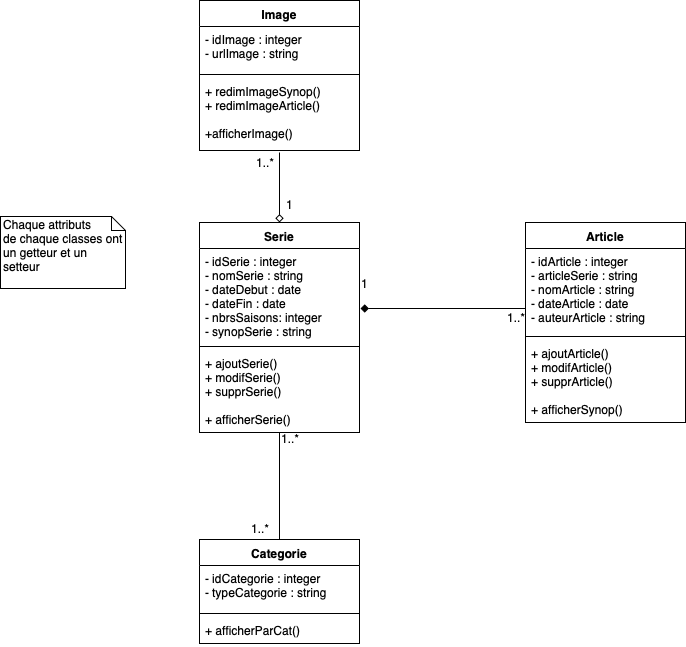

The diagram above was exported from draw.io. Its source (the exported page's mxGraphModel, read from the mxfile embedded in the PNG):
<mxGraphModel dx="802" dy="664" grid="1" gridSize="10" guides="1" tooltips="1" connect="1" arrows="1" fold="1" page="1" pageScale="1" pageWidth="827" pageHeight="1169" math="0" shadow="0">
  <root>
    <mxCell id="0" />
    <mxCell id="1" parent="0" />
    <mxCell id="Yg1CWL8n5pVzWQcd7fbU-23" style="edgeStyle=none;rounded=0;orthogonalLoop=1;jettySize=auto;html=1;exitX=0.5;exitY=0;exitDx=0;exitDy=0;entryX=0.5;entryY=1.024;entryDx=0;entryDy=0;entryPerimeter=0;startArrow=diamond;startFill=0;endArrow=none;endFill=0;" parent="1" source="QsN8bVPmeIVN06tdwuMZ-1" target="Yg1CWL8n5pVzWQcd7fbU-21" edge="1">
      <mxGeometry relative="1" as="geometry" />
    </mxCell>
    <mxCell id="QsN8bVPmeIVN06tdwuMZ-1" value="Serie" style="swimlane;fontStyle=1;align=center;verticalAlign=top;childLayout=stackLayout;horizontal=1;startSize=26;horizontalStack=0;resizeParent=1;resizeParentMax=0;resizeLast=0;collapsible=1;marginBottom=0;" parent="1" vertex="1">
      <mxGeometry x="224" y="244" width="160" height="210" as="geometry" />
    </mxCell>
    <mxCell id="QsN8bVPmeIVN06tdwuMZ-2" value="- idSerie : integer&#10;- nomSerie : string&#10;- dateDebut : date&#10;- dateFin : date&#10;- nbrsSaisons: integer&#10;- synopSerie : string&#10;" style="text;strokeColor=none;fillColor=none;align=left;verticalAlign=top;spacingLeft=4;spacingRight=4;overflow=hidden;rotatable=0;points=[[0,0.5],[1,0.5]];portConstraint=eastwest;" parent="QsN8bVPmeIVN06tdwuMZ-1" vertex="1">
      <mxGeometry y="26" width="160" height="94" as="geometry" />
    </mxCell>
    <mxCell id="QsN8bVPmeIVN06tdwuMZ-3" value="" style="line;strokeWidth=1;fillColor=none;align=left;verticalAlign=middle;spacingTop=-1;spacingLeft=3;spacingRight=3;rotatable=0;labelPosition=right;points=[];portConstraint=eastwest;" parent="QsN8bVPmeIVN06tdwuMZ-1" vertex="1">
      <mxGeometry y="120" width="160" height="8" as="geometry" />
    </mxCell>
    <mxCell id="QsN8bVPmeIVN06tdwuMZ-4" value="+ ajoutSerie() &#10;+ modifSerie() &#10;+ supprSerie() &#10;&#10;+ afficherSerie() &#10;" style="text;strokeColor=none;fillColor=none;align=left;verticalAlign=top;spacingLeft=4;spacingRight=4;overflow=hidden;rotatable=0;points=[[0,0.5],[1,0.5]];portConstraint=eastwest;" parent="QsN8bVPmeIVN06tdwuMZ-1" vertex="1">
      <mxGeometry y="128" width="160" height="82" as="geometry" />
    </mxCell>
    <mxCell id="Yg1CWL8n5pVzWQcd7fbU-3" style="edgeStyle=none;rounded=0;orthogonalLoop=1;jettySize=auto;html=1;exitX=0.5;exitY=0;exitDx=0;exitDy=0;startArrow=none;startFill=0;endArrow=none;endFill=0;" parent="1" source="QsN8bVPmeIVN06tdwuMZ-13" target="QsN8bVPmeIVN06tdwuMZ-4" edge="1">
      <mxGeometry relative="1" as="geometry" />
    </mxCell>
    <mxCell id="QsN8bVPmeIVN06tdwuMZ-13" value="Categorie" style="swimlane;fontStyle=1;align=center;verticalAlign=top;childLayout=stackLayout;horizontal=1;startSize=26;horizontalStack=0;resizeParent=1;resizeParentMax=0;resizeLast=0;collapsible=1;marginBottom=0;" parent="1" vertex="1">
      <mxGeometry x="224" y="561" width="160" height="104" as="geometry" />
    </mxCell>
    <mxCell id="QsN8bVPmeIVN06tdwuMZ-14" value="- idCategorie : integer&#10;- typeCategorie : string&#10;" style="text;strokeColor=none;fillColor=none;align=left;verticalAlign=top;spacingLeft=4;spacingRight=4;overflow=hidden;rotatable=0;points=[[0,0.5],[1,0.5]];portConstraint=eastwest;" parent="QsN8bVPmeIVN06tdwuMZ-13" vertex="1">
      <mxGeometry y="26" width="160" height="44" as="geometry" />
    </mxCell>
    <mxCell id="QsN8bVPmeIVN06tdwuMZ-15" value="" style="line;strokeWidth=1;fillColor=none;align=left;verticalAlign=middle;spacingTop=-1;spacingLeft=3;spacingRight=3;rotatable=0;labelPosition=right;points=[];portConstraint=eastwest;" parent="QsN8bVPmeIVN06tdwuMZ-13" vertex="1">
      <mxGeometry y="70" width="160" height="8" as="geometry" />
    </mxCell>
    <mxCell id="QsN8bVPmeIVN06tdwuMZ-16" value="+ afficherParCat()" style="text;strokeColor=none;fillColor=none;align=left;verticalAlign=top;spacingLeft=4;spacingRight=4;overflow=hidden;rotatable=0;points=[[0,0.5],[1,0.5]];portConstraint=eastwest;" parent="QsN8bVPmeIVN06tdwuMZ-13" vertex="1">
      <mxGeometry y="78" width="160" height="26" as="geometry" />
    </mxCell>
    <mxCell id="Yg1CWL8n5pVzWQcd7fbU-2" style="rounded=0;orthogonalLoop=1;jettySize=auto;html=1;endArrow=none;endFill=0;startArrow=diamond;startFill=1;exitX=1.006;exitY=0.643;exitDx=0;exitDy=0;exitPerimeter=0;entryX=0;entryY=0.714;entryDx=0;entryDy=0;entryPerimeter=0;" parent="1" source="QsN8bVPmeIVN06tdwuMZ-2" target="rrq8ID1aCTTL36rgWiK9-9" edge="1">
      <mxGeometry relative="1" as="geometry">
        <mxPoint x="380" y="301" as="sourcePoint" />
        <mxPoint x="631" y="330" as="targetPoint" />
      </mxGeometry>
    </mxCell>
    <mxCell id="Yg1CWL8n5pVzWQcd7fbU-5" value="1..*" style="text;html=1;resizable=0;points=[];autosize=1;align=left;verticalAlign=top;spacingTop=-4;" parent="1" vertex="1">
      <mxGeometry x="304" y="451" width="30" height="20" as="geometry" />
    </mxCell>
    <mxCell id="Yg1CWL8n5pVzWQcd7fbU-6" value="1..*" style="text;html=1;resizable=0;points=[];autosize=1;align=left;verticalAlign=top;spacingTop=-4;" parent="1" vertex="1">
      <mxGeometry x="530" y="330" width="30" height="20" as="geometry" />
    </mxCell>
    <mxCell id="Yg1CWL8n5pVzWQcd7fbU-7" value="1" style="text;html=1;resizable=0;points=[];autosize=1;align=left;verticalAlign=top;spacingTop=-4;" parent="1" vertex="1">
      <mxGeometry x="384" y="296" width="20" height="20" as="geometry" />
    </mxCell>
    <mxCell id="Yg1CWL8n5pVzWQcd7fbU-8" value="1..*" style="text;html=1;resizable=0;points=[];autosize=1;align=left;verticalAlign=top;spacingTop=-4;" parent="1" vertex="1">
      <mxGeometry x="274" y="541" width="30" height="20" as="geometry" />
    </mxCell>
    <mxCell id="Yg1CWL8n5pVzWQcd7fbU-9" value="Chaque attributs&lt;br&gt;de chaque classes ont un getteur et un setteur" style="shape=note;whiteSpace=wrap;html=1;size=14;verticalAlign=top;align=left;spacingTop=-6;" parent="1" vertex="1">
      <mxGeometry x="25" y="238" width="125" height="72" as="geometry" />
    </mxCell>
    <mxCell id="Yg1CWL8n5pVzWQcd7fbU-18" value="Image" style="swimlane;fontStyle=1;align=center;verticalAlign=top;childLayout=stackLayout;horizontal=1;startSize=26;horizontalStack=0;resizeParent=1;resizeParentMax=0;resizeLast=0;collapsible=1;marginBottom=0;" parent="1" vertex="1">
      <mxGeometry x="224" y="22" width="160" height="150" as="geometry" />
    </mxCell>
    <mxCell id="Yg1CWL8n5pVzWQcd7fbU-19" value="- idImage : integer&#10;- urlImage : string&#10;" style="text;strokeColor=none;fillColor=none;align=left;verticalAlign=top;spacingLeft=4;spacingRight=4;overflow=hidden;rotatable=0;points=[[0,0.5],[1,0.5]];portConstraint=eastwest;" parent="Yg1CWL8n5pVzWQcd7fbU-18" vertex="1">
      <mxGeometry y="26" width="160" height="44" as="geometry" />
    </mxCell>
    <mxCell id="Yg1CWL8n5pVzWQcd7fbU-20" value="" style="line;strokeWidth=1;fillColor=none;align=left;verticalAlign=middle;spacingTop=-1;spacingLeft=3;spacingRight=3;rotatable=0;labelPosition=right;points=[];portConstraint=eastwest;" parent="Yg1CWL8n5pVzWQcd7fbU-18" vertex="1">
      <mxGeometry y="70" width="160" height="8" as="geometry" />
    </mxCell>
    <mxCell id="Yg1CWL8n5pVzWQcd7fbU-21" value="+ redimImageSynop()&#10;+ redimImageArticle()&#10;&#10;+afficherImage()" style="text;strokeColor=none;fillColor=none;align=left;verticalAlign=top;spacingLeft=4;spacingRight=4;overflow=hidden;rotatable=0;points=[[0,0.5],[1,0.5]];portConstraint=eastwest;" parent="Yg1CWL8n5pVzWQcd7fbU-18" vertex="1">
      <mxGeometry y="78" width="160" height="72" as="geometry" />
    </mxCell>
    <mxCell id="Yg1CWL8n5pVzWQcd7fbU-32" value="1" style="text;html=1;resizable=0;points=[];autosize=1;align=left;verticalAlign=top;spacingTop=-4;" parent="1" vertex="1">
      <mxGeometry x="309" y="217" width="20" height="20" as="geometry" />
    </mxCell>
    <mxCell id="Yg1CWL8n5pVzWQcd7fbU-33" value="1..*" style="text;html=1;resizable=0;points=[];autosize=1;align=left;verticalAlign=top;spacingTop=-4;" parent="1" vertex="1">
      <mxGeometry x="279" y="175" width="30" height="20" as="geometry" />
    </mxCell>
    <mxCell id="rrq8ID1aCTTL36rgWiK9-8" value="Article" style="swimlane;fontStyle=1;align=center;verticalAlign=top;childLayout=stackLayout;horizontal=1;startSize=26;horizontalStack=0;resizeParent=1;resizeParentMax=0;resizeLast=0;collapsible=1;marginBottom=0;" parent="1" vertex="1">
      <mxGeometry x="550" y="244" width="160" height="200" as="geometry" />
    </mxCell>
    <mxCell id="rrq8ID1aCTTL36rgWiK9-9" value="- idArticle : integer&#10;- articleSerie : string&#10;- nomArticle : string&#10;- dateArticle : date&#10;- auteurArticle : string&#10;&#10;&#10;" style="text;strokeColor=none;fillColor=none;align=left;verticalAlign=top;spacingLeft=4;spacingRight=4;overflow=hidden;rotatable=0;points=[[0,0.5],[1,0.5]];portConstraint=eastwest;" parent="rrq8ID1aCTTL36rgWiK9-8" vertex="1">
      <mxGeometry y="26" width="160" height="84" as="geometry" />
    </mxCell>
    <mxCell id="rrq8ID1aCTTL36rgWiK9-10" value="" style="line;strokeWidth=1;fillColor=none;align=left;verticalAlign=middle;spacingTop=-1;spacingLeft=3;spacingRight=3;rotatable=0;labelPosition=right;points=[];portConstraint=eastwest;" parent="rrq8ID1aCTTL36rgWiK9-8" vertex="1">
      <mxGeometry y="110" width="160" height="8" as="geometry" />
    </mxCell>
    <mxCell id="rrq8ID1aCTTL36rgWiK9-11" value="+ ajoutArticle() &#10;+ modifArticle() &#10;+ supprArticle() &#10;&#10;+ afficherSynop()&#10;&#10;" style="text;strokeColor=none;fillColor=none;align=left;verticalAlign=top;spacingLeft=4;spacingRight=4;overflow=hidden;rotatable=0;points=[[0,0.5],[1,0.5]];portConstraint=eastwest;" parent="rrq8ID1aCTTL36rgWiK9-8" vertex="1">
      <mxGeometry y="118" width="160" height="82" as="geometry" />
    </mxCell>
  </root>
</mxGraphModel>